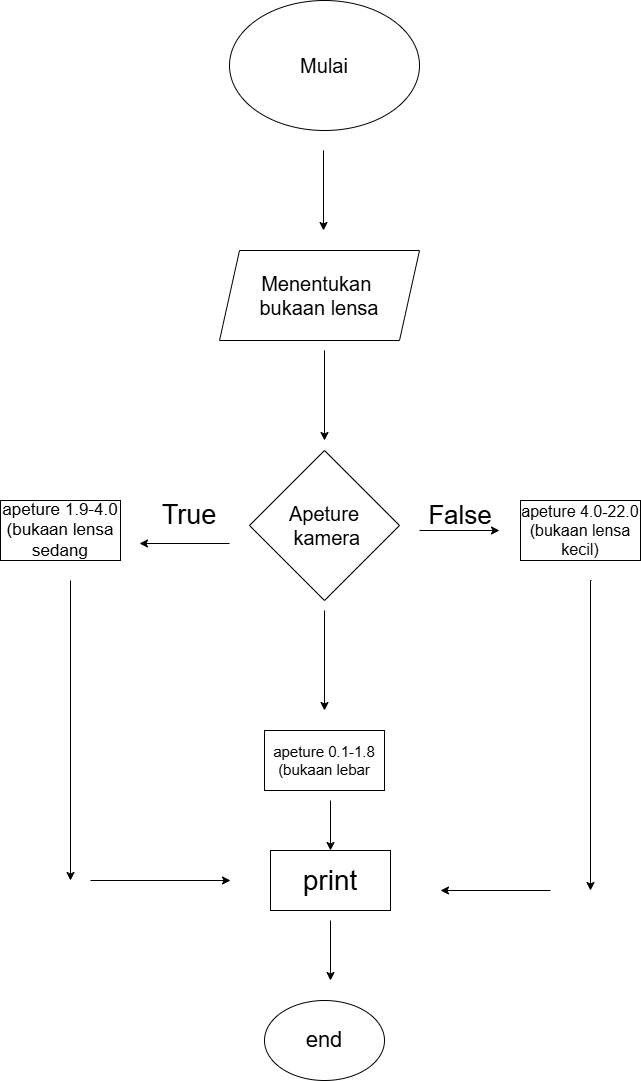

The diagram above was exported from draw.io. Its source (the exported page's mxGraphModel, read from the mxfile embedded in the PNG):
<mxGraphModel dx="2194" dy="1143" grid="1" gridSize="10" guides="1" tooltips="1" connect="1" arrows="1" fold="1" page="1" pageScale="1" pageWidth="827" pageHeight="1169" background="#FFFFFF" math="0" shadow="0">
  <root>
    <mxCell id="0" />
    <mxCell id="1" parent="0" />
    <mxCell id="AskMjLXN3JTdCNW_3Iuv-1" parent="1" style="ellipse;whiteSpace=wrap;html=1;" value="&lt;font style=&quot;font-size: 20px;&quot;&gt;Mulai&lt;/font&gt;" vertex="1">
      <mxGeometry height="130" width="190" x="319" y="40" as="geometry" />
    </mxCell>
    <mxCell id="AskMjLXN3JTdCNW_3Iuv-2" edge="1" parent="1" style="endArrow=classic;html=1;rounded=0;" value="">
      <mxGeometry height="50" relative="1" width="50" as="geometry">
        <mxPoint x="413" y="190" as="sourcePoint" />
        <mxPoint x="413" y="270" as="targetPoint" />
      </mxGeometry>
    </mxCell>
    <mxCell id="AskMjLXN3JTdCNW_3Iuv-3" parent="1" style="shape=parallelogram;perimeter=parallelogramPerimeter;whiteSpace=wrap;html=1;fixedSize=1;" value="&lt;font style=&quot;font-size: 20px;&quot;&gt;Menentukan&amp;nbsp;&lt;/font&gt;&lt;div&gt;&lt;span style=&quot;font-size: 20px;&quot;&gt;bukaan lensa&lt;/span&gt;&lt;/div&gt;" vertex="1">
      <mxGeometry height="90" width="200" x="309" y="290" as="geometry" />
    </mxCell>
    <mxCell id="AskMjLXN3JTdCNW_3Iuv-4" parent="1" style="rhombus;whiteSpace=wrap;html=1;" value="&lt;font style=&quot;font-size: 20px;&quot;&gt;Apeture&lt;/font&gt;&lt;div&gt;&lt;font style=&quot;font-size: 20px;&quot;&gt;&amp;nbsp;kamera&lt;/font&gt;&lt;/div&gt;" vertex="1">
      <mxGeometry height="150" width="150" x="339" y="490" as="geometry" />
    </mxCell>
    <mxCell id="AskMjLXN3JTdCNW_3Iuv-5" edge="1" parent="1" style="endArrow=classic;html=1;rounded=0;" value="">
      <mxGeometry height="50" relative="1" width="50" as="geometry">
        <mxPoint x="414" y="390" as="sourcePoint" />
        <mxPoint x="414" y="480" as="targetPoint" />
      </mxGeometry>
    </mxCell>
    <mxCell id="AskMjLXN3JTdCNW_3Iuv-6" edge="1" parent="1" style="endArrow=classic;html=1;rounded=0;" value="">
      <mxGeometry height="50" relative="1" width="50" as="geometry">
        <mxPoint x="414" y="650" as="sourcePoint" />
        <mxPoint x="414" y="750" as="targetPoint" />
      </mxGeometry>
    </mxCell>
    <mxCell id="AskMjLXN3JTdCNW_3Iuv-8" edge="1" parent="1" style="endArrow=classic;html=1;rounded=0;" value="">
      <mxGeometry height="50" relative="1" width="50" as="geometry">
        <Array as="points">
          <mxPoint x="680" y="620" />
        </Array>
        <mxPoint x="681" y="620" as="sourcePoint" />
        <mxPoint x="680" y="930" as="targetPoint" />
      </mxGeometry>
    </mxCell>
    <mxCell id="AskMjLXN3JTdCNW_3Iuv-10" parent="1" style="rounded=0;whiteSpace=wrap;html=1;" value="&lt;span style=&quot;font-size: 15px;&quot;&gt;apeture 0.1-1.8 (bukaan lebar&lt;/span&gt;" vertex="1">
      <mxGeometry height="60" width="120" x="354" y="770" as="geometry" />
    </mxCell>
    <mxCell id="AskMjLXN3JTdCNW_3Iuv-11" parent="1" style="rounded=0;whiteSpace=wrap;html=1;" value="&lt;font style=&quot;font-size: 17px;&quot;&gt;apeture 1.9-4.0&lt;/font&gt;&lt;div&gt;&lt;font style=&quot;font-size: 17px;&quot;&gt;(bukaan lensa sedang&lt;/font&gt;&lt;/div&gt;" vertex="1">
      <mxGeometry height="60" width="120" x="90" y="540" as="geometry" />
    </mxCell>
    <mxCell id="AskMjLXN3JTdCNW_3Iuv-13" edge="1" parent="1" style="endArrow=classic;html=1;rounded=0;" value="">
      <mxGeometry height="50" relative="1" width="50" as="geometry">
        <Array as="points">
          <mxPoint x="589" y="570" />
        </Array>
        <mxPoint x="509" y="570" as="sourcePoint" />
        <mxPoint x="589" y="570" as="targetPoint" />
      </mxGeometry>
    </mxCell>
    <mxCell id="AskMjLXN3JTdCNW_3Iuv-14" parent="1" style="rounded=0;whiteSpace=wrap;html=1;" value="&lt;font style=&quot;font-size: 16px;&quot;&gt;apeture 4.0-22.0&lt;/font&gt;&lt;div&gt;&lt;font style=&quot;font-size: 16px;&quot;&gt;(bukaan lensa kecil)&lt;/font&gt;&lt;/div&gt;" vertex="1">
      <mxGeometry height="60" width="120" x="610" y="540" as="geometry" />
    </mxCell>
    <mxCell id="AskMjLXN3JTdCNW_3Iuv-15" parent="1" style="text;html=1;whiteSpace=wrap;strokeColor=none;fillColor=none;align=center;verticalAlign=middle;rounded=0;" value="&lt;font style=&quot;font-size: 27px;&quot;&gt;True&lt;/font&gt;" vertex="1">
      <mxGeometry height="30" width="60" x="249" y="540" as="geometry" />
    </mxCell>
    <mxCell id="AskMjLXN3JTdCNW_3Iuv-16" edge="1" parent="1" style="endArrow=classic;html=1;rounded=0;" value="">
      <mxGeometry height="50" relative="1" width="50" as="geometry">
        <mxPoint x="319" y="583" as="sourcePoint" />
        <mxPoint x="229" y="583" as="targetPoint" />
      </mxGeometry>
    </mxCell>
    <mxCell id="AskMjLXN3JTdCNW_3Iuv-17" parent="1" style="text;html=1;whiteSpace=wrap;strokeColor=none;fillColor=none;align=center;verticalAlign=middle;rounded=0;" value="&lt;font style=&quot;font-size: 26px;&quot;&gt;False&lt;/font&gt;" vertex="1">
      <mxGeometry height="30" width="60" x="520" y="540" as="geometry" />
    </mxCell>
    <mxCell id="AskMjLXN3JTdCNW_3Iuv-18" edge="1" parent="1" style="endArrow=classic;html=1;rounded=0;" value="">
      <mxGeometry height="50" relative="1" width="50" as="geometry">
        <mxPoint x="160" y="620" as="sourcePoint" />
        <mxPoint x="160" y="920" as="targetPoint" />
      </mxGeometry>
    </mxCell>
    <mxCell id="AskMjLXN3JTdCNW_3Iuv-19" edge="1" parent="1" style="endArrow=classic;html=1;rounded=0;" value="">
      <mxGeometry height="50" relative="1" width="50" as="geometry">
        <mxPoint x="180" y="920" as="sourcePoint" />
        <mxPoint x="320" y="920" as="targetPoint" />
      </mxGeometry>
    </mxCell>
    <mxCell id="AskMjLXN3JTdCNW_3Iuv-20" parent="1" style="rounded=0;whiteSpace=wrap;html=1;" value="&lt;font style=&quot;font-size: 28px;&quot;&gt;print&lt;/font&gt;" vertex="1">
      <mxGeometry height="60" width="120" x="360" y="890" as="geometry" />
    </mxCell>
    <mxCell id="AskMjLXN3JTdCNW_3Iuv-21" edge="1" parent="1" style="endArrow=classic;html=1;rounded=0;" value="">
      <mxGeometry height="50" relative="1" width="50" as="geometry">
        <mxPoint x="420" y="840" as="sourcePoint" />
        <mxPoint x="420" y="890" as="targetPoint" />
      </mxGeometry>
    </mxCell>
    <mxCell id="AskMjLXN3JTdCNW_3Iuv-22" edge="1" parent="1" style="endArrow=classic;html=1;rounded=0;" value="">
      <mxGeometry height="50" relative="1" width="50" as="geometry">
        <mxPoint x="640" y="930" as="sourcePoint" />
        <mxPoint x="530" y="930" as="targetPoint" />
      </mxGeometry>
    </mxCell>
    <mxCell id="AskMjLXN3JTdCNW_3Iuv-23" edge="1" parent="1" style="endArrow=classic;html=1;rounded=0;" value="">
      <mxGeometry height="50" relative="1" width="50" as="geometry">
        <mxPoint x="420" y="960" as="sourcePoint" />
        <mxPoint x="420" y="1020" as="targetPoint" />
      </mxGeometry>
    </mxCell>
    <mxCell id="AskMjLXN3JTdCNW_3Iuv-24" parent="1" style="ellipse;whiteSpace=wrap;html=1;" value="&lt;font style=&quot;font-size: 22px;&quot;&gt;end&lt;/font&gt;" vertex="1">
      <mxGeometry height="80" width="120" x="354" y="1040" as="geometry" />
    </mxCell>
  </root>
</mxGraphModel>